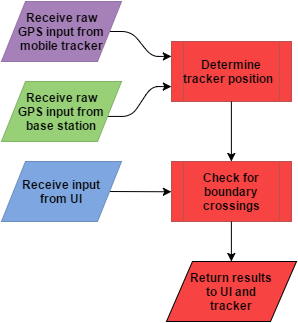

The diagram above was exported from draw.io. Its source (the exported page's mxGraphModel, read from the mxfile embedded in the PNG):
<mxGraphModel dx="451" dy="238" grid="1" gridSize="10" guides="1" tooltips="1" connect="1" arrows="1" fold="1" page="1" pageScale="1" pageWidth="1169" pageHeight="1652" background="#ffffff" math="0" shadow="0">
  <root>
    <mxCell id="0" />
    <mxCell id="1" parent="0" />
    <mxCell id="6" value="" style="shape=process;whiteSpace=wrap;html=1;fillColor=#F84343;strokeColor=#b85450;" parent="1" vertex="1">
      <mxGeometry x="180" y="50" width="120" height="60" as="geometry" />
    </mxCell>
    <mxCell id="7" value="&lt;b&gt;Determine tracker position &amp;nbsp;&lt;/b&gt;" style="text;html=1;strokeColor=none;fillColor=none;align=center;verticalAlign=middle;whiteSpace=wrap;" parent="1" vertex="1">
      <mxGeometry x="190" y="50" width="100" height="60" as="geometry" />
    </mxCell>
    <mxCell id="10" value="" style="shape=process;whiteSpace=wrap;html=1;fillColor=#F84343;strokeColor=#b85450;" parent="1" vertex="1">
      <mxGeometry x="180" y="170" width="120" height="60" as="geometry" />
    </mxCell>
    <mxCell id="11" value="&lt;b&gt;Check for boundary crossings&lt;/b&gt;" style="text;html=1;strokeColor=none;fillColor=none;align=center;verticalAlign=middle;whiteSpace=wrap;" parent="1" vertex="1">
      <mxGeometry x="190" y="170" width="100" height="60" as="geometry" />
    </mxCell>
    <mxCell id="12" value="" style="shape=parallelogram;whiteSpace=wrap;html=1;fillColor=#F84343;" parent="1" vertex="1">
      <mxGeometry x="175" y="270" width="130" height="60" as="geometry" />
    </mxCell>
    <mxCell id="13" value="&lt;b&gt;Return results to UI and tracker&lt;/b&gt;" style="text;html=1;strokeColor=none;fillColor=none;align=center;verticalAlign=middle;whiteSpace=wrap;" parent="1" vertex="1">
      <mxGeometry x="195" y="270" width="90" height="60" as="geometry" />
    </mxCell>
    <mxCell id="15" value="" style="endArrow=classic;html=1;entryX=0;entryY=0.25;" parent="1" source="4" target="6" edge="1">
      <mxGeometry width="50" height="50" relative="1" as="geometry">
        <mxPoint x="130" y="60" as="sourcePoint" />
        <mxPoint x="180" y="10" as="targetPoint" />
        <Array as="points">
          <mxPoint x="140" y="40" />
          <mxPoint x="160" y="65" />
        </Array>
      </mxGeometry>
    </mxCell>
    <mxCell id="17" value="" style="endArrow=classic;html=1;entryX=0;entryY=0.75;exitX=0.833;exitY=0.583;exitPerimeter=0;" parent="1" source="3" target="6" edge="1">
      <mxGeometry width="50" height="50" relative="1" as="geometry">
        <mxPoint x="120" y="125" as="sourcePoint" />
        <mxPoint x="60" y="10" as="targetPoint" />
        <Array as="points">
          <mxPoint x="140" y="125" />
          <mxPoint x="160" y="95" />
        </Array>
      </mxGeometry>
    </mxCell>
    <mxCell id="18" value="" style="endArrow=classic;html=1;exitX=0.5;exitY=1;entryX=0.5;entryY=0;" parent="1" source="7" target="11" edge="1">
      <mxGeometry width="50" height="50" relative="1" as="geometry">
        <mxPoint x="10" y="60" as="sourcePoint" />
        <mxPoint x="60" y="10" as="targetPoint" />
      </mxGeometry>
    </mxCell>
    <mxCell id="19" value="" style="endArrow=classic;html=1;entryX=0;entryY=0.5;" parent="1" target="10" edge="1">
      <mxGeometry width="50" height="50" relative="1" as="geometry">
        <mxPoint x="115" y="200" as="sourcePoint" />
        <mxPoint x="60" y="10" as="targetPoint" />
      </mxGeometry>
    </mxCell>
    <mxCell id="20" value="" style="endArrow=classic;html=1;exitX=0.5;exitY=1;entryX=0.5;entryY=0;" parent="1" source="11" target="13" edge="1">
      <mxGeometry width="50" height="50" relative="1" as="geometry">
        <mxPoint x="10" y="60" as="sourcePoint" />
        <mxPoint x="60" y="10" as="targetPoint" />
      </mxGeometry>
    </mxCell>
    <mxCell id="8" value="" style="shape=parallelogram;whiteSpace=wrap;html=1;fillColor=#7EA6E0;strokeColor=#6c8ebf;" parent="1" vertex="1">
      <mxGeometry x="10" y="170" width="120" height="60" as="geometry" />
    </mxCell>
    <mxCell id="9" value="&lt;b&gt;Receive input from UI&lt;/b&gt;" style="text;html=1;strokeColor=none;fillColor=none;align=center;verticalAlign=middle;whiteSpace=wrap;" parent="1" vertex="1">
      <mxGeometry x="25" y="170" width="90" height="60" as="geometry" />
    </mxCell>
    <mxCell id="3" value="" style="shape=parallelogram;whiteSpace=wrap;html=1;fillColor=#97D077;strokeColor=#82b366;" parent="1" vertex="1">
      <mxGeometry x="10" y="90" width="120" height="60" as="geometry" />
    </mxCell>
    <mxCell id="5" value="&lt;b&gt;Receive raw GPS input from base station&lt;/b&gt;" style="text;html=1;strokeColor=none;fillColor=none;align=center;verticalAlign=middle;whiteSpace=wrap;" parent="1" vertex="1">
      <mxGeometry x="25" y="90" width="90" height="60" as="geometry" />
    </mxCell>
    <mxCell id="2" value="" style="shape=parallelogram;whiteSpace=wrap;html=1;fillColor=#A680B8;strokeColor=#9673a6;" parent="1" vertex="1">
      <mxGeometry x="10" y="10" width="120" height="60" as="geometry" />
    </mxCell>
    <mxCell id="4" value="&lt;b&gt;Receive raw GPS input from mobile tracker&lt;/b&gt;" style="text;html=1;strokeColor=none;fillColor=none;align=center;verticalAlign=middle;whiteSpace=wrap;" parent="1" vertex="1">
      <mxGeometry x="25" y="10" width="90" height="60" as="geometry" />
    </mxCell>
  </root>
</mxGraphModel>